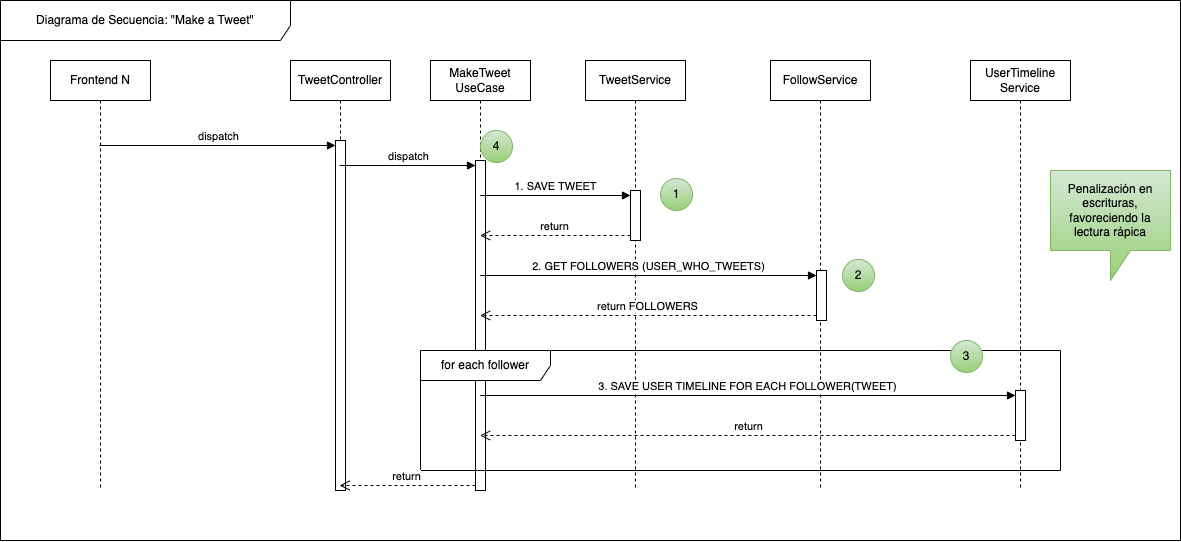

The diagram above was exported from draw.io. Its source (the exported page's mxGraphModel, read from the mxfile embedded in the PNG):
<mxGraphModel dx="1489" dy="1180" grid="1" gridSize="10" guides="1" tooltips="1" connect="1" arrows="1" fold="1" page="1" pageScale="1" pageWidth="850" pageHeight="1100" math="0" shadow="0">
  <root>
    <mxCell id="0" />
    <mxCell id="1" parent="0" />
    <mxCell id="2" value="TweetController" style="shape=umlLifeline;perimeter=lifelinePerimeter;whiteSpace=wrap;html=1;container=1;dropTarget=0;collapsible=0;recursiveResize=0;outlineConnect=0;portConstraint=eastwest;newEdgeStyle={&quot;curved&quot;:0,&quot;rounded&quot;:0};" vertex="1" parent="1">
      <mxGeometry x="350" y="1100" width="100" height="430" as="geometry" />
    </mxCell>
    <mxCell id="3" value="" style="html=1;points=[[0,0,0,0,5],[0,1,0,0,-5],[1,0,0,0,5],[1,1,0,0,-5]];perimeter=orthogonalPerimeter;outlineConnect=0;targetShapes=umlLifeline;portConstraint=eastwest;newEdgeStyle={&quot;curved&quot;:0,&quot;rounded&quot;:0};" vertex="1" parent="2">
      <mxGeometry x="45" y="80" width="10" height="350" as="geometry" />
    </mxCell>
    <mxCell id="4" value="Frontend N" style="shape=umlLifeline;perimeter=lifelinePerimeter;whiteSpace=wrap;html=1;container=1;dropTarget=0;collapsible=0;recursiveResize=0;outlineConnect=0;portConstraint=eastwest;newEdgeStyle={&quot;curved&quot;:0,&quot;rounded&quot;:0};" vertex="1" parent="1">
      <mxGeometry x="110" y="1100" width="100" height="430" as="geometry" />
    </mxCell>
    <mxCell id="5" value="dispatch" style="html=1;verticalAlign=bottom;endArrow=block;curved=0;rounded=0;entryX=0;entryY=0;entryDx=0;entryDy=5;" edge="1" source="4" target="3" parent="1">
      <mxGeometry relative="1" as="geometry">
        <mxPoint x="325" y="1215" as="sourcePoint" />
      </mxGeometry>
    </mxCell>
    <mxCell id="6" value="TweetService" style="shape=umlLifeline;perimeter=lifelinePerimeter;whiteSpace=wrap;html=1;container=1;dropTarget=0;collapsible=0;recursiveResize=0;outlineConnect=0;portConstraint=eastwest;newEdgeStyle={&quot;curved&quot;:0,&quot;rounded&quot;:0};" vertex="1" parent="1">
      <mxGeometry x="645" y="1100" width="100" height="430" as="geometry" />
    </mxCell>
    <mxCell id="7" value="" style="html=1;points=[[0,0,0,0,5],[0,1,0,0,-5],[1,0,0,0,5],[1,1,0,0,-5]];perimeter=orthogonalPerimeter;outlineConnect=0;targetShapes=umlLifeline;portConstraint=eastwest;newEdgeStyle={&quot;curved&quot;:0,&quot;rounded&quot;:0};" vertex="1" parent="6">
      <mxGeometry x="45" y="130" width="10" height="50" as="geometry" />
    </mxCell>
    <mxCell id="8" value="FollowService" style="shape=umlLifeline;perimeter=lifelinePerimeter;whiteSpace=wrap;html=1;container=1;dropTarget=0;collapsible=0;recursiveResize=0;outlineConnect=0;portConstraint=eastwest;newEdgeStyle={&quot;curved&quot;:0,&quot;rounded&quot;:0};" vertex="1" parent="1">
      <mxGeometry x="830" y="1100" width="100" height="430" as="geometry" />
    </mxCell>
    <mxCell id="9" value="" style="html=1;points=[[0,0,0,0,5],[0,1,0,0,-5],[1,0,0,0,5],[1,1,0,0,-5]];perimeter=orthogonalPerimeter;outlineConnect=0;targetShapes=umlLifeline;portConstraint=eastwest;newEdgeStyle={&quot;curved&quot;:0,&quot;rounded&quot;:0};" vertex="1" parent="8">
      <mxGeometry x="46" y="210" width="10" height="50" as="geometry" />
    </mxCell>
    <mxCell id="10" value="UserTimeline&lt;div&gt;Service&lt;/div&gt;" style="shape=umlLifeline;perimeter=lifelinePerimeter;whiteSpace=wrap;html=1;container=1;dropTarget=0;collapsible=0;recursiveResize=0;outlineConnect=0;portConstraint=eastwest;newEdgeStyle={&quot;curved&quot;:0,&quot;rounded&quot;:0};" vertex="1" parent="1">
      <mxGeometry x="1030" y="1100" width="100" height="430" as="geometry" />
    </mxCell>
    <mxCell id="11" value="" style="html=1;points=[[0,0,0,0,5],[0,1,0,0,-5],[1,0,0,0,5],[1,1,0,0,-5]];perimeter=orthogonalPerimeter;outlineConnect=0;targetShapes=umlLifeline;portConstraint=eastwest;newEdgeStyle={&quot;curved&quot;:0,&quot;rounded&quot;:0};" vertex="1" parent="10">
      <mxGeometry x="45" y="330" width="10" height="50" as="geometry" />
    </mxCell>
    <mxCell id="12" value="MakeTweet&lt;div&gt;UseCase&lt;/div&gt;" style="shape=umlLifeline;perimeter=lifelinePerimeter;whiteSpace=wrap;html=1;container=1;dropTarget=0;collapsible=0;recursiveResize=0;outlineConnect=0;portConstraint=eastwest;newEdgeStyle={&quot;curved&quot;:0,&quot;rounded&quot;:0};" vertex="1" parent="1">
      <mxGeometry x="490" y="1100" width="100" height="430" as="geometry" />
    </mxCell>
    <mxCell id="13" value="" style="html=1;points=[[0,0,0,0,5],[0,1,0,0,-5],[1,0,0,0,5],[1,1,0,0,-5]];perimeter=orthogonalPerimeter;outlineConnect=0;targetShapes=umlLifeline;portConstraint=eastwest;newEdgeStyle={&quot;curved&quot;:0,&quot;rounded&quot;:0};" vertex="1" parent="12">
      <mxGeometry x="45" y="100" width="10" height="330" as="geometry" />
    </mxCell>
    <mxCell id="14" value="return" style="html=1;verticalAlign=bottom;endArrow=open;dashed=1;endSize=8;curved=0;rounded=0;exitX=0;exitY=1;exitDx=0;exitDy=-5;" edge="1" source="7" parent="1">
      <mxGeometry relative="1" as="geometry">
        <mxPoint x="539.5476190476193" y="1275" as="targetPoint" />
      </mxGeometry>
    </mxCell>
    <mxCell id="15" value="1. SAVE TWEET" style="html=1;verticalAlign=bottom;endArrow=block;curved=0;rounded=0;entryX=0;entryY=0;entryDx=0;entryDy=5;" edge="1" target="7" parent="1">
      <mxGeometry relative="1" as="geometry">
        <mxPoint x="539.5476190476193" y="1235" as="sourcePoint" />
      </mxGeometry>
    </mxCell>
    <mxCell id="16" value="2. GET FOLLOWERS (USER_WHO_TWEETS)" style="html=1;verticalAlign=bottom;endArrow=block;curved=0;rounded=0;entryX=0;entryY=0;entryDx=0;entryDy=5;" edge="1" target="9" parent="1">
      <mxGeometry relative="1" as="geometry">
        <mxPoint x="539.5476190476193" y="1315" as="sourcePoint" />
      </mxGeometry>
    </mxCell>
    <mxCell id="17" value="return FOLLOWERS" style="html=1;verticalAlign=bottom;endArrow=open;dashed=1;endSize=8;curved=0;rounded=0;exitX=0;exitY=1;exitDx=0;exitDy=-5;" edge="1" source="9" parent="1">
      <mxGeometry relative="1" as="geometry">
        <mxPoint x="539.5476190476193" y="1355" as="targetPoint" />
      </mxGeometry>
    </mxCell>
    <mxCell id="18" value="3. SAVE USER TIMELINE FOR EACH FOLLOWER(TWEET)" style="html=1;verticalAlign=bottom;endArrow=block;curved=0;rounded=0;entryX=0;entryY=0;entryDx=0;entryDy=5;" edge="1" target="11" parent="1">
      <mxGeometry relative="1" as="geometry">
        <mxPoint x="539.5476190476193" y="1435" as="sourcePoint" />
      </mxGeometry>
    </mxCell>
    <mxCell id="19" value="return" style="html=1;verticalAlign=bottom;endArrow=open;dashed=1;endSize=8;curved=0;rounded=0;exitX=0;exitY=1;exitDx=0;exitDy=-5;" edge="1" source="11" parent="1">
      <mxGeometry relative="1" as="geometry">
        <mxPoint x="539.5476190476193" y="1475" as="targetPoint" />
      </mxGeometry>
    </mxCell>
    <mxCell id="20" value="for each follower" style="shape=umlFrame;whiteSpace=wrap;html=1;pointerEvents=0;width=130;height=30;" vertex="1" parent="1">
      <mxGeometry x="480" y="1390" width="640" height="120" as="geometry" />
    </mxCell>
    <mxCell id="21" value="dispatch" style="html=1;verticalAlign=bottom;endArrow=block;curved=0;rounded=0;entryX=0;entryY=0;entryDx=0;entryDy=5;" edge="1" source="2" target="13" parent="1">
      <mxGeometry relative="1" as="geometry">
        <mxPoint x="465" y="1205" as="sourcePoint" />
      </mxGeometry>
    </mxCell>
    <mxCell id="22" value="return" style="html=1;verticalAlign=bottom;endArrow=open;dashed=1;endSize=8;curved=0;rounded=0;exitX=0;exitY=1;exitDx=0;exitDy=-5;" edge="1" source="13" target="2" parent="1">
      <mxGeometry relative="1" as="geometry">
        <mxPoint x="465" y="1275" as="targetPoint" />
      </mxGeometry>
    </mxCell>
    <mxCell id="23" value="Diagrama de Secuencia: &quot;Make a Tweet&quot;" style="shape=umlFrame;whiteSpace=wrap;html=1;pointerEvents=0;width=290;height=40;" vertex="1" parent="1">
      <mxGeometry x="60" y="1040" width="1180" height="540" as="geometry" />
    </mxCell>
    <mxCell id="24" value="Penalización en escrituras, favoreciendo la lectura rápica" style="shape=callout;whiteSpace=wrap;html=1;perimeter=calloutPerimeter;fillColor=#d5e8d4;strokeColor=#82b366;gradientColor=#97d077;" vertex="1" parent="1">
      <mxGeometry x="1110" y="1210" width="120" height="110" as="geometry" />
    </mxCell>
    <mxCell id="25" value="1" style="ellipse;whiteSpace=wrap;html=1;aspect=fixed;fillColor=#d5e8d4;gradientColor=#97d077;strokeColor=#82b366;" vertex="1" parent="1">
      <mxGeometry x="720" y="1218" width="32" height="32" as="geometry" />
    </mxCell>
    <mxCell id="26" value="2" style="ellipse;whiteSpace=wrap;html=1;aspect=fixed;fillColor=#d5e8d4;gradientColor=#97d077;strokeColor=#82b366;" vertex="1" parent="1">
      <mxGeometry x="902" y="1299" width="32" height="32" as="geometry" />
    </mxCell>
    <mxCell id="27" value="3" style="ellipse;whiteSpace=wrap;html=1;aspect=fixed;fillColor=#d5e8d4;gradientColor=#97d077;strokeColor=#82b366;" vertex="1" parent="1">
      <mxGeometry x="1010" y="1380" width="32" height="32" as="geometry" />
    </mxCell>
    <mxCell id="28" value="4" style="ellipse;whiteSpace=wrap;html=1;aspect=fixed;fillColor=#d5e8d4;gradientColor=#97d077;strokeColor=#82b366;" vertex="1" parent="1">
      <mxGeometry x="540" y="1170" width="32" height="32" as="geometry" />
    </mxCell>
  </root>
</mxGraphModel>